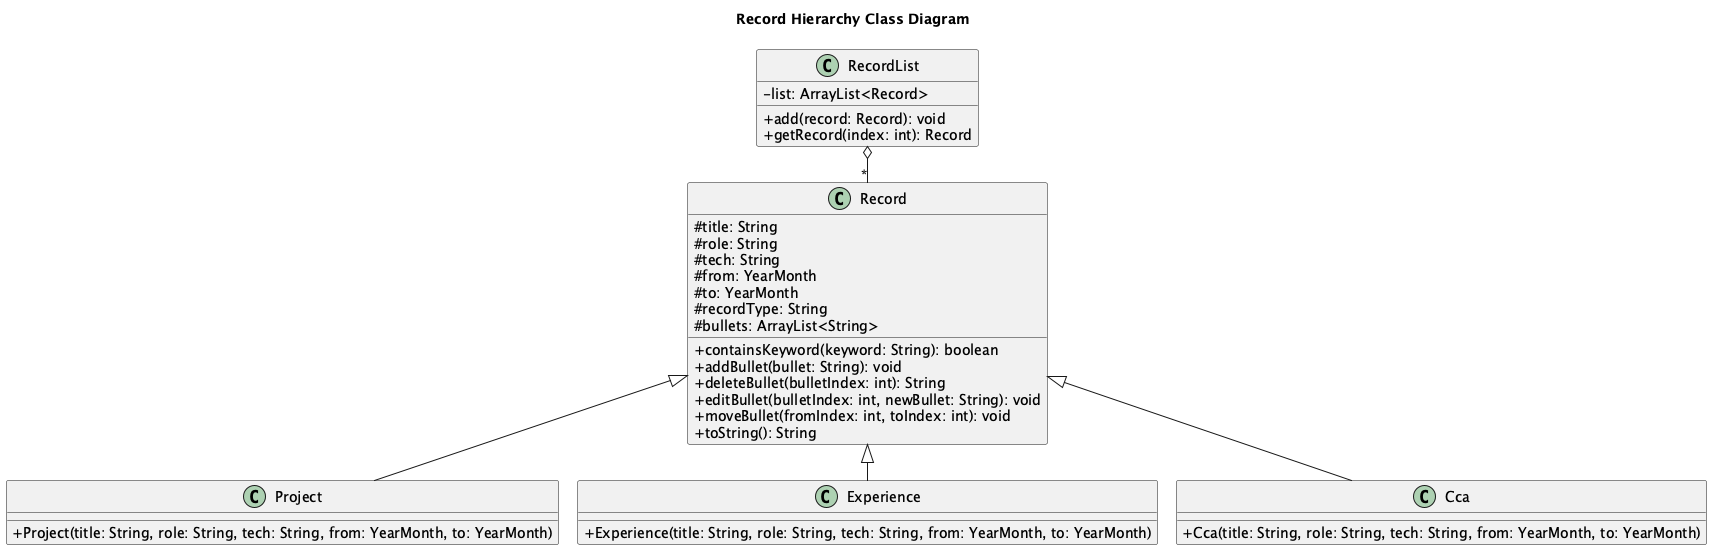

The diagram above was rendered by PlantUML. Its source (embedded in the PNG):
@startuml
!pragma layout smetana
skinparam classAttributeIconSize 0

title Record Hierarchy Class Diagram

class Record {
  #title: String
  #role: String
  #tech: String
  #from: YearMonth
  #to: YearMonth
  #recordType: String
  #bullets: ArrayList<String>
  +containsKeyword(keyword: String): boolean
  +addBullet(bullet: String): void
  +deleteBullet(bulletIndex: int): String
  +editBullet(bulletIndex: int, newBullet: String): void
  +moveBullet(fromIndex: int, toIndex: int): void
  +toString(): String
}

class Project {
  +Project(title: String, role: String, tech: String, from: YearMonth, to: YearMonth)
}

class Experience {
  +Experience(title: String, role: String, tech: String, from: YearMonth, to: YearMonth)
}

class Cca {
  +Cca(title: String, role: String, tech: String, from: YearMonth, to: YearMonth)
}

class RecordList {
  -list: ArrayList<Record>
  +add(record: Record): void
  +getRecord(index: int): Record
}

Record <|-- Project
Record <|-- Experience
Record <|-- Cca
RecordList o-- "*" Record

@enduml